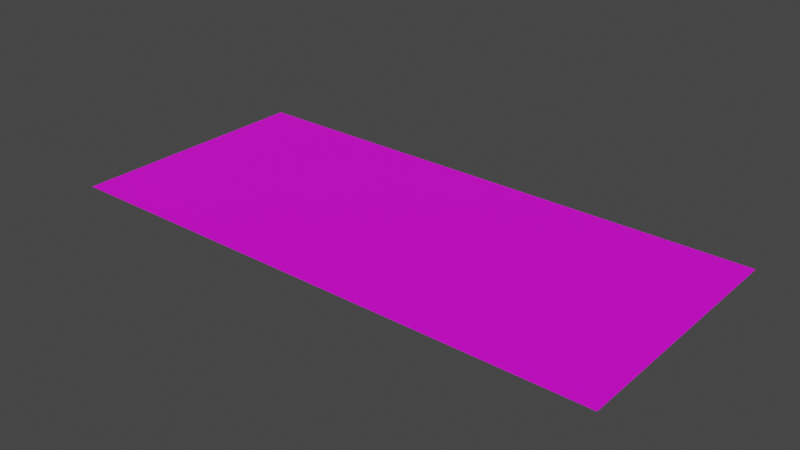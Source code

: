 # Source: floor.blend  (saved by Blender 2.93.21; exported with 4.5.12 LTS)
import bpy
from mathutils import Matrix  # noqa: F401  (used for matrix-valued properties, if any)

bpy.ops.wm.read_factory_settings(use_empty=True)
scene = bpy.context.scene
scene.name = 'Scene'

# ---- collections
col_collection = bpy.data.collections.new('Collection'); scene.collection.children.link(col_collection)

# ---- images (referenced by path relative to the original .blend; pixels are not part of the script)
import os
ASSET_DIR = os.environ.get("B2B_ASSET_DIR", "")  # directory of the original .blend (textures are referenced by path, not embedded)
HERE = os.path.dirname(os.path.abspath(__file__))  # packed textures are extracted next to this script under _unpacked/

def load_image(name, relpath, width, height, colorspace="sRGB"):
    """Load a texture the original file referenced (path relative to the .blend, or extracted next to this script)."""
    p = next((c for c in (os.path.join(HERE, relpath), os.path.join(ASSET_DIR, relpath)) if relpath and os.path.exists(c)), "")
    if p:
        img = bpy.data.images.load(p, check_existing=True)
        img.name = name
    else:  # same state as the original file: an image datablock whose file is absent (Cycles renders it pink)
        img = bpy.data.images.new(name, width, height)
        img.source = "FILE"
        img.filepath = "//" + (relpath or name)
    img.colorspace_settings.name = colorspace
    return img
img_oie_dqqxsydm0j2p_png = load_image('oie_DQQXSydm0J2P.png', 'oie_DQQXSydm0J2P.png', 1024, 1024, 'sRGB')

# ---- materials (node trees are filled in below, after node groups)
mat_court = bpy.data.materials.new('court')
mat_court.use_transparent_shadow = False

# ---- material node trees
mat_court.use_nodes = True; mat_court.node_tree.nodes.clear()
_N = mat_court.node_tree.nodes; _L = mat_court.node_tree.links
n0 = _N.new('ShaderNodeBsdfPrincipled'); n0.name = 'Principled BSDF'; n0.location = (10, 300)
n0.distribution = 'GGX'
n0.subsurface_method = 'BURLEY'
n0.inputs[3].default_value = 1.45
n0.inputs[27].default_value = (0.0, 0.0, 0.0, 1.0)
n0.inputs[28].default_value = 1.0
n1 = _N.new('ShaderNodeOutputMaterial'); n1.name = 'Material Output'; n1.location = (300, 300)
n2 = _N.new('ShaderNodeTexImage'); n2.name = 'Image Texture'; n2.location = (-419, 222)
n2.image = img_oie_dqqxsydm0j2p_png
n3 = _N.new('ShaderNodeBump'); n3.name = 'Bump'; n3.location = (-303, -86)
n3.inputs[0].default_value = 0.2
n3.inputs[1].default_value = 1.0
n3.inputs[2].default_value = 1.0
n4 = _N.new('ShaderNodeTexNoise'); n4.name = 'Noise Texture'; n4.location = (-478, -80)
n4.inputs[2].default_value = 150.0
n4.inputs[3].default_value = 5.8
n4.inputs[8].default_value = 50.0
_L.new(n0.outputs[0], n1.inputs[0])
_L.new(n4.outputs[1], n3.inputs[3])
_L.new(n3.outputs[0], n0.inputs[5])
_L.new(n2.outputs[0], n0.inputs[0])
n1.is_active_output = True

# ---- world
world_world = bpy.data.worlds.new('World'); scene.world = world_world
world_world.use_nodes = True; world_world.node_tree.nodes.clear()
_N = world_world.node_tree.nodes; _L = world_world.node_tree.links
n0 = _N.new('ShaderNodeOutputWorld'); n0.name = 'World Output'; n0.location = (300, 300)
n1 = _N.new('ShaderNodeBackground'); n1.name = 'Background'; n1.location = (10, 300)
n1.inputs[0].default_value = (0.05088, 0.05088, 0.05088, 1.0)
_L.new(n1.outputs[0], n0.inputs[0])
n0.is_active_output = True
world_world.color = (0.05088, 0.05088, 0.05088)
world_world.use_sun_shadow = False
world_world.sun_shadow_jitter_overblur = 0.0

# ---- meshes
me_plane = bpy.data.meshes.new('Plane')
me_plane.from_pydata([(-11.0, -5.5, 0.0), (11.0, -5.5, 0.0), (-11.0, 5.5, 0.0), (11.0, 5.5, 0.0)], [], [(0, 1, 3, 2)])
_uv = me_plane.uv_layers.new(name='UVMap')
_uv.uv.foreach_set('vector', [0.0, 0.0, 1.0, 0.0, 1.0, 1.0, 0.0, 1.0])
me_plane.materials.append(mat_court)
me_plane.use_remesh_fix_poles = True
me_plane.use_remesh_preserve_attributes = False
me_plane.update()

# ---- objects
ob_plane = bpy.data.objects.new('Plane', me_plane)

# ---- transforms, parenting, visibility, modifiers, constraints
ob_plane.location = (0.0, 0.0, 0.0)
ob_plane.rotation_euler = (0.0, 0.0, 1.571)
ob_plane.scale = (0.2773, 1.218, 1.0)

# ---- collection membership
col_collection.objects.link(ob_plane)

# ---- scene / render settings (as saved in the file)
scene.frame_start = 1; scene.frame_end = 250; scene.frame_set(0)
scene.render.engine = 'BLENDER_EEVEE_NEXT'
scene.cycles.use_denoising = False
scene.cycles.samples = 128
scene.cycles.sampling_pattern = 'TABULATED_SOBOL'
scene.cycles.use_adaptive_sampling = False
scene.cycles.use_light_tree = False
scene.view_settings.view_transform = 'Filmic'
bpy.context.view_layer.update()

# ---- added for rendering (the .blend has no active camera and no usable light): camera, sun
cam_auto = bpy.data.cameras.new('AutoCamera')
cam_auto.lens = 50.0
cam_auto.sensor_width = 36.0
cam_auto.clip_end = 1000.0
ob_auto_camera = bpy.data.objects.new('AutoCamera', cam_auto)
scene.collection.objects.link(ob_auto_camera)
ob_auto_camera.location = (13.6222, -16.3466, 10.8977)
ob_auto_camera.rotation_euler = (1.09748, -7.21219e-08, 0.694738)
scene.camera = ob_auto_camera
light_auto_sun = bpy.data.lights.new('AutoSun', 'SUN')
light_auto_sun.energy = 3.0
light_auto_sun.angle = 0.0523599
ob_auto_sun = bpy.data.objects.new('AutoSun', light_auto_sun)
scene.collection.objects.link(ob_auto_sun)
ob_auto_sun.rotation_euler = (0.872665, 0.174533, 0.523599)
bpy.context.view_layer.update()
